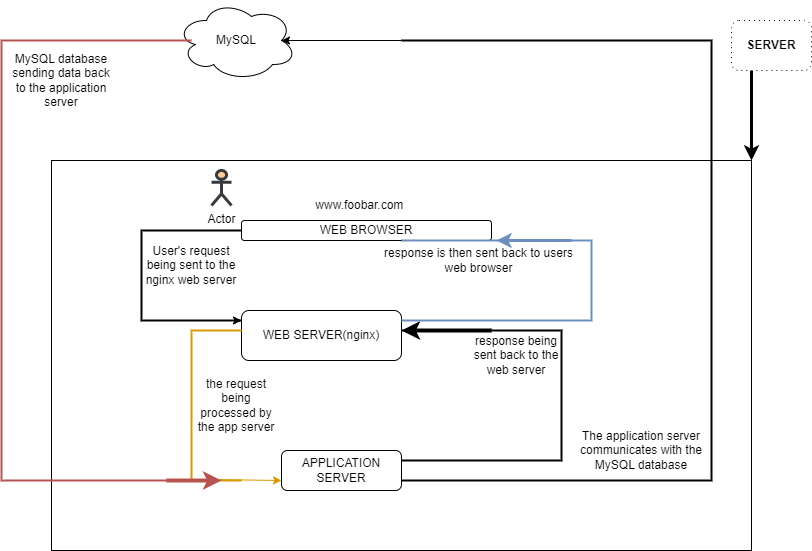

The diagram above was exported from draw.io. Its source (the exported page's mxGraphModel, read from the mxfile embedded in the PNG):
<mxGraphModel dx="880" dy="464" grid="1" gridSize="10" guides="1" tooltips="1" connect="1" arrows="1" fold="1" page="1" pageScale="1" pageWidth="850" pageHeight="1100" math="0" shadow="0">
  <root>
    <mxCell id="0" />
    <mxCell id="1" parent="0" />
    <mxCell id="KObqnMfsiqjYxcKLOSUa-1" value="" style="rounded=0;whiteSpace=wrap;html=1;" vertex="1" parent="1">
      <mxGeometry x="90" y="180" width="700" height="390" as="geometry" />
    </mxCell>
    <mxCell id="KObqnMfsiqjYxcKLOSUa-2" value="WEB SERVER(nginx)" style="rounded=1;whiteSpace=wrap;html=1;" vertex="1" parent="1">
      <mxGeometry x="280" y="330" width="160" height="50" as="geometry" />
    </mxCell>
    <mxCell id="KObqnMfsiqjYxcKLOSUa-3" value="APPLICATION SERVER" style="rounded=1;whiteSpace=wrap;html=1;" vertex="1" parent="1">
      <mxGeometry x="320" y="470" width="120" height="40" as="geometry" />
    </mxCell>
    <mxCell id="KObqnMfsiqjYxcKLOSUa-4" value="WEB BROWSER" style="rounded=1;whiteSpace=wrap;html=1;" vertex="1" parent="1">
      <mxGeometry x="280" y="240" width="250" height="20" as="geometry" />
    </mxCell>
    <mxCell id="KObqnMfsiqjYxcKLOSUa-5" value="" style="endArrow=classic;html=1;rounded=0;entryX=1;entryY=0;entryDx=0;entryDy=0;exitX=0.25;exitY=1;exitDx=0;exitDy=0;strokeWidth=3;" edge="1" parent="1" source="KObqnMfsiqjYxcKLOSUa-7" target="KObqnMfsiqjYxcKLOSUa-1">
      <mxGeometry width="50" height="50" relative="1" as="geometry">
        <mxPoint x="760" y="80" as="sourcePoint" />
        <mxPoint x="730" y="50" as="targetPoint" />
      </mxGeometry>
    </mxCell>
    <mxCell id="KObqnMfsiqjYxcKLOSUa-7" value="&lt;b&gt;SERVER&lt;/b&gt;" style="rounded=1;whiteSpace=wrap;html=1;dashed=1;dashPattern=1 4;" vertex="1" parent="1">
      <mxGeometry x="770" y="40" width="80" height="50" as="geometry" />
    </mxCell>
    <mxCell id="KObqnMfsiqjYxcKLOSUa-8" value="MySQL" style="ellipse;shape=cloud;whiteSpace=wrap;html=1;" vertex="1" parent="1">
      <mxGeometry x="215" y="20" width="120" height="80" as="geometry" />
    </mxCell>
    <mxCell id="KObqnMfsiqjYxcKLOSUa-13" value="" style="strokeWidth=2;html=1;shape=mxgraph.flowchart.annotation_1;align=left;pointerEvents=1;" vertex="1" parent="1">
      <mxGeometry x="180" y="250" width="100" height="90" as="geometry" />
    </mxCell>
    <mxCell id="KObqnMfsiqjYxcKLOSUa-15" value="" style="endArrow=classic;html=1;rounded=0;entryX=1;entryY=1;entryDx=0;entryDy=0;entryPerimeter=0;" edge="1" parent="1" target="KObqnMfsiqjYxcKLOSUa-13">
      <mxGeometry width="50" height="50" relative="1" as="geometry">
        <mxPoint x="180" y="340" as="sourcePoint" />
        <mxPoint x="230" y="290" as="targetPoint" />
      </mxGeometry>
    </mxCell>
    <mxCell id="KObqnMfsiqjYxcKLOSUa-16" value="User's request being sent to the nginx web server" style="text;html=1;strokeColor=none;fillColor=none;align=center;verticalAlign=middle;whiteSpace=wrap;rounded=0;" vertex="1" parent="1">
      <mxGeometry x="180" y="260" width="100" height="50" as="geometry" />
    </mxCell>
    <mxCell id="KObqnMfsiqjYxcKLOSUa-17" value="" style="strokeWidth=2;html=1;shape=mxgraph.flowchart.annotation_1;align=left;pointerEvents=1;fillColor=#ffcd28;gradientColor=#ffa500;strokeColor=#d79b00;" vertex="1" parent="1">
      <mxGeometry x="230" y="350" width="50" height="150" as="geometry" />
    </mxCell>
    <mxCell id="KObqnMfsiqjYxcKLOSUa-18" value="" style="endArrow=classic;html=1;rounded=0;entryX=0;entryY=0.75;entryDx=0;entryDy=0;exitX=0.26;exitY=0.993;exitDx=0;exitDy=0;exitPerimeter=0;fillColor=#ffcd28;gradientColor=#ffa500;strokeColor=#d79b00;" edge="1" parent="1" source="KObqnMfsiqjYxcKLOSUa-17" target="KObqnMfsiqjYxcKLOSUa-3">
      <mxGeometry width="50" height="50" relative="1" as="geometry">
        <mxPoint x="240" y="450" as="sourcePoint" />
        <mxPoint x="290" y="400" as="targetPoint" />
      </mxGeometry>
    </mxCell>
    <mxCell id="KObqnMfsiqjYxcKLOSUa-19" value="the request being processed by the app server" style="text;html=1;strokeColor=none;fillColor=none;align=center;verticalAlign=middle;whiteSpace=wrap;rounded=0;" vertex="1" parent="1">
      <mxGeometry x="230" y="395" width="90" height="60" as="geometry" />
    </mxCell>
    <mxCell id="KObqnMfsiqjYxcKLOSUa-20" value="" style="strokeWidth=2;html=1;shape=mxgraph.flowchart.annotation_1;align=left;pointerEvents=1;direction=west;" vertex="1" parent="1">
      <mxGeometry x="440" y="60" width="310" height="440" as="geometry" />
    </mxCell>
    <mxCell id="KObqnMfsiqjYxcKLOSUa-21" value="" style="endArrow=classic;html=1;rounded=0;exitX=1;exitY=1;exitDx=0;exitDy=0;exitPerimeter=0;entryX=0.875;entryY=0.5;entryDx=0;entryDy=0;entryPerimeter=0;" edge="1" parent="1" source="KObqnMfsiqjYxcKLOSUa-20" target="KObqnMfsiqjYxcKLOSUa-8">
      <mxGeometry width="50" height="50" relative="1" as="geometry">
        <mxPoint x="390" y="60" as="sourcePoint" />
        <mxPoint x="330" y="60" as="targetPoint" />
        <Array as="points" />
      </mxGeometry>
    </mxCell>
    <mxCell id="KObqnMfsiqjYxcKLOSUa-22" value="The application server communicates with the MySQL database" style="text;html=1;strokeColor=none;fillColor=none;align=center;verticalAlign=middle;whiteSpace=wrap;rounded=0;" vertex="1" parent="1">
      <mxGeometry x="610" y="440" width="140" height="60" as="geometry" />
    </mxCell>
    <mxCell id="KObqnMfsiqjYxcKLOSUa-23" value="" style="strokeWidth=2;html=1;shape=mxgraph.flowchart.annotation_1;align=left;pointerEvents=1;fillColor=#f8cecc;gradientColor=#ea6b66;strokeColor=#b85450;" vertex="1" parent="1">
      <mxGeometry x="40" y="60" width="190" height="440" as="geometry" />
    </mxCell>
    <mxCell id="KObqnMfsiqjYxcKLOSUa-24" value="" style="endArrow=classic;html=1;rounded=0;strokeWidth=4;fillColor=#f8cecc;gradientColor=#ea6b66;strokeColor=#b85450;" edge="1" parent="1">
      <mxGeometry width="50" height="50" relative="1" as="geometry">
        <mxPoint x="205" y="500" as="sourcePoint" />
        <mxPoint x="260" y="500" as="targetPoint" />
      </mxGeometry>
    </mxCell>
    <mxCell id="KObqnMfsiqjYxcKLOSUa-25" value="MySQL database sending data back to the application server" style="text;html=1;strokeColor=none;fillColor=none;align=center;verticalAlign=middle;whiteSpace=wrap;rounded=0;" vertex="1" parent="1">
      <mxGeometry x="50" y="70" width="100" height="60" as="geometry" />
    </mxCell>
    <mxCell id="KObqnMfsiqjYxcKLOSUa-26" value="" style="strokeWidth=2;html=1;shape=mxgraph.flowchart.annotation_1;align=left;pointerEvents=1;direction=west;" vertex="1" parent="1">
      <mxGeometry x="440" y="350" width="160" height="130" as="geometry" />
    </mxCell>
    <mxCell id="KObqnMfsiqjYxcKLOSUa-27" value="" style="endArrow=classic;html=1;rounded=0;strokeWidth=4;entryX=1;entryY=1;entryDx=0;entryDy=0;entryPerimeter=0;" edge="1" parent="1" target="KObqnMfsiqjYxcKLOSUa-26">
      <mxGeometry width="50" height="50" relative="1" as="geometry">
        <mxPoint x="530" y="350" as="sourcePoint" />
        <mxPoint x="580" y="300" as="targetPoint" />
      </mxGeometry>
    </mxCell>
    <mxCell id="KObqnMfsiqjYxcKLOSUa-28" value="response being sent back to the web server" style="text;html=1;strokeColor=none;fillColor=none;align=center;verticalAlign=middle;whiteSpace=wrap;rounded=0;" vertex="1" parent="1">
      <mxGeometry x="510" y="350" width="90" height="50" as="geometry" />
    </mxCell>
    <mxCell id="KObqnMfsiqjYxcKLOSUa-29" value="" style="strokeWidth=2;html=1;shape=mxgraph.flowchart.annotation_1;align=left;pointerEvents=1;direction=west;fillColor=#dae8fc;gradientColor=#7ea6e0;strokeColor=#6c8ebf;" vertex="1" parent="1">
      <mxGeometry x="440" y="260" width="190" height="80" as="geometry" />
    </mxCell>
    <mxCell id="KObqnMfsiqjYxcKLOSUa-30" value="" style="endArrow=classic;html=1;rounded=0;strokeWidth=3;entryX=0.5;entryY=1;entryDx=0;entryDy=0;entryPerimeter=0;fillColor=#dae8fc;gradientColor=#7ea6e0;strokeColor=#6c8ebf;" edge="1" parent="1" target="KObqnMfsiqjYxcKLOSUa-29">
      <mxGeometry width="50" height="50" relative="1" as="geometry">
        <mxPoint x="610" y="260" as="sourcePoint" />
        <mxPoint x="660" y="210" as="targetPoint" />
      </mxGeometry>
    </mxCell>
    <mxCell id="KObqnMfsiqjYxcKLOSUa-31" value="response is then sent back to users web browser" style="text;html=1;strokeColor=none;fillColor=none;align=center;verticalAlign=middle;whiteSpace=wrap;rounded=0;" vertex="1" parent="1">
      <mxGeometry x="410" y="265" width="215" height="30" as="geometry" />
    </mxCell>
    <mxCell id="KObqnMfsiqjYxcKLOSUa-32" value="www.foobar.com&amp;nbsp;" style="text;html=1;strokeColor=none;fillColor=none;align=center;verticalAlign=middle;whiteSpace=wrap;rounded=0;" vertex="1" parent="1">
      <mxGeometry x="290" y="210" width="220" height="30" as="geometry" />
    </mxCell>
    <mxCell id="KObqnMfsiqjYxcKLOSUa-34" value="Actor" style="shape=umlActor;verticalLabelPosition=bottom;verticalAlign=top;html=1;outlineConnect=0;strokeWidth=3;fillColor=#ffcc99;strokeColor=#36393d;" vertex="1" parent="1">
      <mxGeometry x="250" y="190" width="20" height="35" as="geometry" />
    </mxCell>
  </root>
</mxGraphModel>